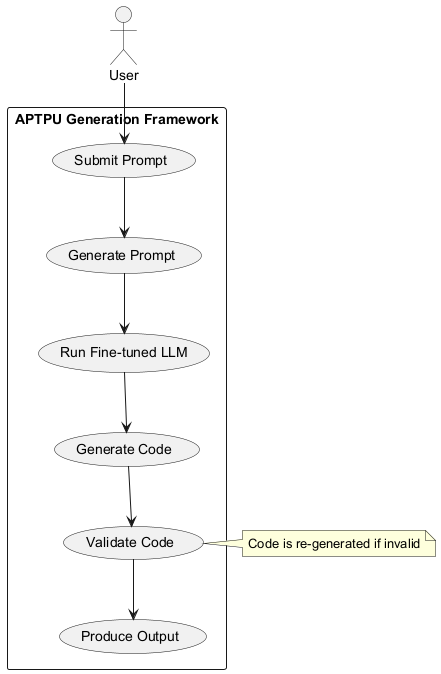

The diagram above was rendered by PlantUML. Its source (embedded in the PNG):
@startuml
actor User
rectangle "APTPU Generation Framework" {
  usecase "Submit Prompt"
  usecase "Generate Prompt"
  usecase "Run Fine-tuned LLM"
  usecase "Generate Code"
  usecase "Validate Code"
  usecase "Produce Output"
}
User --> "Submit Prompt"
"Submit Prompt" --> "Generate Prompt"
"Generate Prompt" --> "Run Fine-tuned LLM"
"Run Fine-tuned LLM" --> "Generate Code"
"Generate Code" --> "Validate Code"
"Validate Code" --> "Produce Output"

note right of "Validate Code"
  Code is re-generated if invalid
end note
@enduml